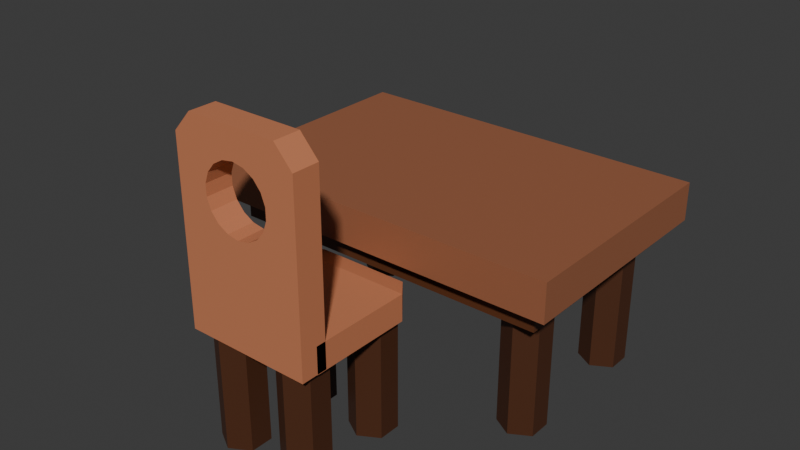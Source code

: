 # Source: schooldesk.blend  (saved by Blender 5.0.119; exported with 4.5.12 LTS)
import bpy
from mathutils import Matrix  # noqa: F401  (used for matrix-valued properties, if any)

bpy.ops.wm.read_factory_settings(use_empty=True)
scene = bpy.context.scene
scene.name = 'Scene'

# ---- collections
col_collection = bpy.data.collections.new('Collection'); scene.collection.children.link(col_collection)

# ---- materials (node trees are filled in below, after node groups)
mat_material_003 = bpy.data.materials.new('Material.003')
mat_material_002 = bpy.data.materials.new('Material.002')
mat_material_001 = bpy.data.materials.new('Material.001')
mat_material_005 = bpy.data.materials.new('Material.005')

# ---- material node trees
mat_material_003.use_nodes = True; mat_material_003.node_tree.nodes.clear()
_N = mat_material_003.node_tree.nodes; _L = mat_material_003.node_tree.links
n0 = _N.new('ShaderNodeBsdfPrincipled'); n0.name = 'Principled BSDF'; n0.location = (-200, 100)
n0.inputs[0].default_value = (0.07673, 0.02502, 0.009399, 1.0)
n1 = _N.new('ShaderNodeOutputMaterial'); n1.name = 'Material Output'; n1.location = (200, 100)
_L.new(n0.outputs[0], n1.inputs[0])
n1.is_active_output = True
mat_material_002.use_nodes = True; mat_material_002.node_tree.nodes.clear()
_N = mat_material_002.node_tree.nodes; _L = mat_material_002.node_tree.links
n0 = _N.new('ShaderNodeBsdfPrincipled'); n0.name = 'Principled BSDF'; n0.location = (-200, 100)
n0.inputs[0].default_value = (0.113, 0.03544, 0.01263, 1.0)
n1 = _N.new('ShaderNodeOutputMaterial'); n1.name = 'Material Output'; n1.location = (200, 100)
_L.new(n0.outputs[0], n1.inputs[0])
n1.is_active_output = True
mat_material_001.use_nodes = True; mat_material_001.node_tree.nodes.clear()
_N = mat_material_001.node_tree.nodes; _L = mat_material_001.node_tree.links
n0 = _N.new('ShaderNodeBsdfPrincipled'); n0.name = 'Principled BSDF'; n0.location = (-200, 100)
n0.inputs[0].default_value = (0.3389, 0.1236, 0.06031, 1.0)
n1 = _N.new('ShaderNodeOutputMaterial'); n1.name = 'Material Output'; n1.location = (200, 100)
_L.new(n0.outputs[0], n1.inputs[0])
n1.is_active_output = True
mat_material_005.use_nodes = True; mat_material_005.node_tree.nodes.clear()
_N = mat_material_005.node_tree.nodes; _L = mat_material_005.node_tree.links
n0 = _N.new('ShaderNodeBsdfPrincipled'); n0.name = 'Principled BSDF'; n0.location = (-200, 100)
n0.inputs[0].default_value = (0.5942, 0.2118, 0.1009, 1.0)
n1 = _N.new('ShaderNodeOutputMaterial'); n1.name = 'Material Output'; n1.location = (200, 100)
_L.new(n0.outputs[0], n1.inputs[0])
n1.is_active_output = True

# ---- world
world_world = bpy.data.worlds.new('World'); scene.world = world_world
world_world.use_nodes = True; world_world.node_tree.nodes.clear()
_N = world_world.node_tree.nodes; _L = world_world.node_tree.links
n0 = _N.new('ShaderNodeOutputWorld'); n0.name = 'World Output'; n0.location = (200, 100)
n1 = _N.new('ShaderNodeBackground'); n1.name = 'Background'; n1.location = (-200, 100)
n1.inputs[0].default_value = (0.05088, 0.05088, 0.05088, 1.0)
_L.new(n1.outputs[0], n0.inputs[0])
n0.is_active_output = True
world_world.color = (0.05088, 0.05088, 0.05088)
world_world.sun_shadow_jitter_overblur = 0.0

# ---- meshes
me_cylinder = bpy.data.meshes.new('Cylinder')
me_cylinder.from_pydata([(0.0, 1.0, -1.0), (0.0, 1.0, 1.0), (0.866, 0.5, -1.0), (0.866, 0.5, 1.0), (0.866, -0.5, -1.0), (0.866, -0.5, 1.0), (0.0, -1.0, -1.0), (0.0, -1.0, 1.0), (-0.866, -0.5, -1.0), (-0.866, -0.5, 1.0), (-0.866, 0.5, -1.0), (-0.866, 0.5, 1.0)], [], [(0, 1, 3, 2), (2, 3, 5, 4), (4, 5, 7, 6), (6, 7, 9, 8), (3, 1, 11, 9, 7, 5), (8, 9, 11, 10), (10, 11, 1, 0), (0, 2, 4, 6, 8, 10)])
_uv = me_cylinder.uv_layers.new(name='UVMap')
_uv.uv.foreach_set('vector', [1.0, 0.5, 1.0, 1.0, 0.8333, 1.0, 0.8333, 0.5, 0.8333, 0.5, 0.8333, 1.0, 0.6667, 1.0, 0.6667, 0.5, 0.6667, 0.5, 0.6667, 1.0, 0.5, 1.0, 0.5, 0.5, 0.5, 0.5, 0.5, 1.0, 0.3333, 1.0, 0.3333, 0.5, 0.4578, 0.37, 0.25, 0.49, 0.04215, 0.37, 0.04215, 0.13, 0.25, 0.01, 0.4578, 0.13, 0.3333, 0.5, 0.3333, 1.0, 0.1667, 1.0, 0.1667, 0.5, 0.1667, 0.5, 0.1667, 1.0, -8.941e-08, 1.0, -8.941e-08, 0.5, 0.75, 0.49, 0.9578, 0.37, 0.9578, 0.13, 0.75, 0.01, 0.5422, 0.13, 0.5422, 0.37])
me_cylinder.materials.append(mat_material_003)
me_cylinder.update()
me_cylinder_001 = bpy.data.meshes.new('Cylinder.001')
me_cylinder_001.from_pydata([(0.0, 1.0, -1.0), (0.0, 1.0, 1.0), (0.866, 0.5, -1.0), (0.866, 0.5, 1.0), (0.866, -0.5, -1.0), (0.866, -0.5, 1.0), (0.0, -1.0, -1.0), (0.0, -1.0, 1.0), (-0.866, -0.5, -1.0), (-0.866, -0.5, 1.0), (-0.866, 0.5, -1.0), (-0.866, 0.5, 1.0)], [], [(0, 1, 3, 2), (2, 3, 5, 4), (4, 5, 7, 6), (6, 7, 9, 8), (3, 1, 11, 9, 7, 5), (8, 9, 11, 10), (10, 11, 1, 0), (0, 2, 4, 6, 8, 10)])
_uv = me_cylinder_001.uv_layers.new(name='UVMap')
_uv.uv.foreach_set('vector', [1.0, 0.5, 1.0, 1.0, 0.8333, 1.0, 0.8333, 0.5, 0.8333, 0.5, 0.8333, 1.0, 0.6667, 1.0, 0.6667, 0.5, 0.6667, 0.5, 0.6667, 1.0, 0.5, 1.0, 0.5, 0.5, 0.5, 0.5, 0.5, 1.0, 0.3333, 1.0, 0.3333, 0.5, 0.4578, 0.37, 0.25, 0.49, 0.04215, 0.37, 0.04215, 0.13, 0.25, 0.01, 0.4578, 0.13, 0.3333, 0.5, 0.3333, 1.0, 0.1667, 1.0, 0.1667, 0.5, 0.1667, 0.5, 0.1667, 1.0, -8.941e-08, 1.0, -8.941e-08, 0.5, 0.75, 0.49, 0.9578, 0.37, 0.9578, 0.13, 0.75, 0.01, 0.5422, 0.13, 0.5422, 0.37])
me_cylinder_001.materials.append(mat_material_003)
me_cylinder_001.update()
me_cylinder_002 = bpy.data.meshes.new('Cylinder.002')
me_cylinder_002.from_pydata([(0.0, 1.0, -1.0), (0.0, 1.0, 1.0), (0.866, 0.5, -1.0), (0.866, 0.5, 1.0), (0.866, -0.5, -1.0), (0.866, -0.5, 1.0), (0.0, -1.0, -1.0), (0.0, -1.0, 1.0), (-0.866, -0.5, -1.0), (-0.866, -0.5, 1.0), (-0.866, 0.5, -1.0), (-0.866, 0.5, 1.0)], [], [(0, 1, 3, 2), (2, 3, 5, 4), (4, 5, 7, 6), (6, 7, 9, 8), (3, 1, 11, 9, 7, 5), (8, 9, 11, 10), (10, 11, 1, 0), (0, 2, 4, 6, 8, 10)])
_uv = me_cylinder_002.uv_layers.new(name='UVMap')
_uv.uv.foreach_set('vector', [1.0, 0.5, 1.0, 1.0, 0.8333, 1.0, 0.8333, 0.5, 0.8333, 0.5, 0.8333, 1.0, 0.6667, 1.0, 0.6667, 0.5, 0.6667, 0.5, 0.6667, 1.0, 0.5, 1.0, 0.5, 0.5, 0.5, 0.5, 0.5, 1.0, 0.3333, 1.0, 0.3333, 0.5, 0.4578, 0.37, 0.25, 0.49, 0.04215, 0.37, 0.04215, 0.13, 0.25, 0.01, 0.4578, 0.13, 0.3333, 0.5, 0.3333, 1.0, 0.1667, 1.0, 0.1667, 0.5, 0.1667, 0.5, 0.1667, 1.0, -8.941e-08, 1.0, -8.941e-08, 0.5, 0.75, 0.49, 0.9578, 0.37, 0.9578, 0.13, 0.75, 0.01, 0.5422, 0.13, 0.5422, 0.37])
me_cylinder_002.materials.append(mat_material_003)
me_cylinder_002.update()
me_cylinder_003 = bpy.data.meshes.new('Cylinder.003')
me_cylinder_003.from_pydata([(0.0, 1.0, -1.0), (0.0, 1.0, 1.0), (0.866, 0.5, -1.0), (0.866, 0.5, 1.0), (0.866, -0.5, -1.0), (0.866, -0.5, 1.0), (0.0, -1.0, -1.0), (0.0, -1.0, 1.0), (-0.866, -0.5, -1.0), (-0.866, -0.5, 1.0), (-0.866, 0.5, -1.0), (-0.866, 0.5, 1.0)], [], [(0, 1, 3, 2), (2, 3, 5, 4), (4, 5, 7, 6), (6, 7, 9, 8), (3, 1, 11, 9, 7, 5), (8, 9, 11, 10), (10, 11, 1, 0), (0, 2, 4, 6, 8, 10)])
_uv = me_cylinder_003.uv_layers.new(name='UVMap')
_uv.uv.foreach_set('vector', [1.0, 0.5, 1.0, 1.0, 0.8333, 1.0, 0.8333, 0.5, 0.8333, 0.5, 0.8333, 1.0, 0.6667, 1.0, 0.6667, 0.5, 0.6667, 0.5, 0.6667, 1.0, 0.5, 1.0, 0.5, 0.5, 0.5, 0.5, 0.5, 1.0, 0.3333, 1.0, 0.3333, 0.5, 0.4578, 0.37, 0.25, 0.49, 0.04215, 0.37, 0.04215, 0.13, 0.25, 0.01, 0.4578, 0.13, 0.3333, 0.5, 0.3333, 1.0, 0.1667, 1.0, 0.1667, 0.5, 0.1667, 0.5, 0.1667, 1.0, -8.941e-08, 1.0, -8.941e-08, 0.5, 0.75, 0.49, 0.9578, 0.37, 0.9578, 0.13, 0.75, 0.01, 0.5422, 0.13, 0.5422, 0.37])
me_cylinder_003.materials.append(mat_material_003)
me_cylinder_003.update()
me_cube_002 = bpy.data.meshes.new('Cube.002')
me_cube_002.from_pydata([(-1.0, -1.0, -1.0), (-1.0, -1.0, 0.1359), (-1.0, 1.0, -1.0), (-1.0, 1.0, 0.1359), (1.0, -1.0, -1.0), (1.0, -1.0, 0.1359), (1.0, 1.0, -1.0), (1.0, 1.0, 0.1359)], [], [(0, 1, 3, 2), (2, 3, 7, 6), (6, 7, 5, 4), (4, 5, 1, 0), (2, 6, 4, 0), (7, 3, 1, 5)])
_uv = me_cube_002.uv_layers.new(name='UVMap')
_uv.uv.foreach_set('vector', [0.375, 0.0, 0.625, 0.0, 0.625, 0.25, 0.375, 0.25, 0.375, 0.25, 0.625, 0.25, 0.625, 0.5, 0.375, 0.5, 0.375, 0.5, 0.625, 0.5, 0.625, 0.75, 0.375, 0.75, 0.375, 0.75, 0.625, 0.75, 0.625, 1.0, 0.375, 1.0, 0.125, 0.5, 0.375, 0.5, 0.375, 0.75, 0.125, 0.75, 0.625, 0.5, 0.875, 0.5, 0.875, 0.75, 0.625, 0.75])
me_cube_002.materials.append(mat_material_002)
me_cube_002.update()
me_cube_003 = bpy.data.meshes.new('Cube.003')
me_cube_003.from_pydata([(-1.0, -1.0, -1.0), (-1.0, -1.0, 0.7182), (-1.0, 1.0, -1.0), (-1.0, 1.0, 0.7182), (1.0, -1.0, -1.0), (1.0, -1.0, 0.7182), (1.0, 1.0, -1.0), (1.0, 1.0, 0.7182)], [], [(0, 1, 3, 2), (2, 3, 7, 6), (6, 7, 5, 4), (4, 5, 1, 0), (2, 6, 4, 0), (7, 3, 1, 5)])
_uv = me_cube_003.uv_layers.new(name='UVMap')
_uv.uv.foreach_set('vector', [0.375, 0.0, 0.625, 0.0, 0.625, 0.25, 0.375, 0.25, 0.375, 0.25, 0.625, 0.25, 0.625, 0.5, 0.375, 0.5, 0.375, 0.5, 0.625, 0.5, 0.625, 0.75, 0.375, 0.75, 0.375, 0.75, 0.625, 0.75, 0.625, 1.0, 0.375, 1.0, 0.125, 0.5, 0.375, 0.5, 0.375, 0.75, 0.125, 0.75, 0.625, 0.5, 0.875, 0.5, 0.875, 0.75, 0.625, 0.75])
me_cube_003.materials.append(mat_material_001)
me_cube_003.update()
me_cube_005 = bpy.data.meshes.new('Cube.005')
me_cube_005.from_pydata([(-1.0, -1.0, -1.0), (-1.0, -1.0, 1.0), (-1.0, 0.6498, -1.0), (-1.0, 0.6498, 1.0), (1.0, -1.0, -1.0), (1.0, -1.0, 1.0), (1.0, 0.6498, -1.0), (1.0, 0.6498, 1.0), (-0.7334, 0.9797, 0.7334), (-0.7334, 0.9797, -0.7334), (0.7334, 0.9797, -0.7334), (0.7334, 0.9797, 0.7334), (-1.0, -1.269, 12.43), (-1.0, -0.8429, 12.43), (-1.0, -1.269, -0.9599), (-1.0, -0.8429, -0.9599), (1.0, -1.269, 12.43), (1.0, -0.8429, 12.43), (1.0, -1.269, -0.9599), (1.0, -0.8429, -0.9599), (-0.7155, -1.269, 13.93), (-0.7155, -0.8429, 13.93), (0.7155, -0.8429, 13.93), (0.7155, -1.269, 13.93), (0.3387, -1.269, 7.418), (0.5189, -1.269, 8.885), (0.4563, -1.269, 8.077), (-0.5189, -1.269, 9.744), (-0.4563, -1.269, 10.55), (-0.5189, -1.269, 8.885), (-0.3387, -1.269, 11.21), (-0.3387, -1.269, 7.418), (-0.1802, -1.269, 11.64), (-0.4563, -1.269, 8.077), (-0.1802, -1.269, 6.988), (-1.565e-16, -1.269, 11.79), (7.749e-17, -1.269, 6.839), (0.3387, -1.269, 11.21), (0.5189, -1.269, 9.744), (0.4563, -1.269, 10.55), (0.1802, -1.269, 11.64), (0.1802, -1.269, 6.988), (-0.5189, -0.8429, 8.885), (-0.3387, -0.8429, 7.418), (-0.4563, -0.8429, 8.077), (-0.5189, -0.8429, 9.744), (-0.3387, -0.8429, 11.21), (-0.4563, -0.8429, 10.55), (-1.701e-17, -0.8429, 6.839), (-2.51e-16, -0.8429, 11.79), (-0.1802, -0.8429, 6.988), (-0.1802, -0.8429, 11.64), (0.3387, -0.8429, 11.21), (0.3387, -0.8429, 7.418), (0.5189, -0.8429, 8.885), (0.5189, -0.8429, 9.744), (0.4563, -0.8429, 10.55), (0.4563, -0.8429, 8.077), (0.1802, -0.8429, 11.64), (0.1802, -0.8429, 6.988)], [], [(0, 1, 3, 2), (3, 7, 11, 8), (6, 7, 5, 4), (4, 5, 1, 0), (2, 6, 4, 0), (7, 3, 1, 5), (9, 8, 11, 10), (2, 3, 8, 9), (7, 6, 10, 11), (6, 2, 9, 10), (12, 13, 15, 14), (14, 15, 19, 18), (18, 19, 17, 16), (17, 13, 21, 22), (28, 12, 14, 18, 16, 39, 38, 25, 26, 24, 41, 36, 34, 31, 33, 29, 27), (16, 12, 28, 30, 32, 35, 40, 37, 39), (47, 13, 17, 56, 52, 58, 49, 51, 46), (56, 17, 19, 15, 13, 47, 45, 42, 44, 43, 50, 48, 59, 53, 57, 54, 55), (23, 22, 21, 20), (16, 17, 22, 23), (13, 12, 20, 21), (12, 16, 23, 20), (48, 36, 41, 59), (59, 41, 24, 53), (24, 26, 57, 53), (26, 25, 54, 57), (25, 38, 55, 54), (38, 39, 56, 55), (39, 37, 52, 56), (37, 40, 58, 52), (40, 35, 49, 58), (35, 32, 51, 49), (32, 30, 46, 51), (46, 30, 28, 47), (47, 28, 27, 45), (45, 27, 29, 42), (42, 29, 33, 44), (44, 33, 31, 43), (43, 31, 34, 50), (50, 34, 36, 48)])
_uv = me_cube_005.uv_layers.new(name='UVMap')
_uv.uv.foreach_set('vector', [0.375, 0.0, 0.625, 0.0, 0.625, 0.25, 0.375, 0.25, 0.875, 0.5, 0.625, 0.5, 0.625, 0.5, 0.875, 0.5, 0.375, 0.5, 0.625, 0.5, 0.625, 0.75, 0.375, 0.75, 0.375, 0.75, 0.625, 0.75, 0.625, 1.0, 0.375, 1.0, 0.125, 0.5, 0.375, 0.5, 0.375, 0.75, 0.125, 0.75, 0.625, 0.5, 0.875, 0.5, 0.875, 0.75, 0.625, 0.75, 0.375, 0.25, 0.625, 0.25, 0.625, 0.5, 0.375, 0.5, 0.375, 0.25, 0.625, 0.25, 0.625, 0.25, 0.375, 0.25, 0.625, 0.5, 0.375, 0.5, 0.375, 0.5, 0.625, 0.5, 0.375, 0.5, 0.125, 0.5, 0.125, 0.5, 0.375, 0.5, 0.375, 0.0, 0.625, 0.0, 0.625, 0.25, 0.375, 0.25, 0.375, 0.25, 0.625, 0.25, 0.625, 0.5, 0.375, 0.5, 0.375, 0.5, 0.625, 0.5, 0.625, 0.75, 0.375, 0.75, 0.625, 0.75, 0.875, 0.75, 0.875, 0.75, 0.625, 0.75, 0.193, 0.715, 0.125, 0.75, 0.125, 0.5, 0.375, 0.5, 0.375, 0.75, 0.307, 0.715, 0.3149, 0.6999, 0.3149, 0.6838, 0.307, 0.6687, 0.2923, 0.6564, 0.2725, 0.6484, 0.25, 0.6456, 0.2275, 0.6484, 0.2077, 0.6564, 0.193, 0.6687, 0.1851, 0.6838, 0.1851, 0.6999, 0.375, 0.75, 0.125, 0.75, 0.193, 0.715, 0.2077, 0.7273, 0.2275, 0.7353, 0.25, 0.7381, 0.2725, 0.7353, 0.2923, 0.7273, 0.307, 0.715, 0.807, 0.715, 0.875, 0.75, 0.625, 0.75, 0.693, 0.715, 0.7077, 0.7273, 0.7275, 0.7353, 0.75, 0.7381, 0.7725, 0.7353, 0.7923, 0.7273, 0.693, 0.715, 0.625, 0.75, 0.625, 0.5, 0.875, 0.5, 0.875, 0.75, 0.807, 0.715, 0.8149, 0.6999, 0.8149, 0.6838, 0.807, 0.6687, 0.7923, 0.6564, 0.7725, 0.6484, 0.75, 0.6456, 0.7275, 0.6484, 0.7077, 0.6564, 0.693, 0.6687, 0.6851, 0.6838, 0.6851, 0.6999, 0.375, 0.75, 0.625, 0.75, 0.625, 1.0, 0.375, 1.0, 0.375, 0.75, 0.625, 0.75, 0.625, 0.75, 0.375, 0.75, 0.625, 0.0, 0.375, 0.0, 0.375, 0.0, 0.625, 0.0, 0.125, 0.75, 0.375, 0.75, 0.375, 0.75, 0.125, 0.75, 1.0, 0.8329, 1.0, 0.631, 0.9444, 0.631, 0.9444, 0.8329, 0.9444, 0.8329, 0.9444, 0.631, 0.8889, 0.631, 0.8889, 0.8329, 0.8889, 0.631, 0.8333, 0.631, 0.8333, 0.8329, 0.8889, 0.8329, 0.8333, 0.631, 0.7778, 0.631, 0.7778, 0.8329, 0.8333, 0.8329, 0.7778, 0.631, 0.7222, 0.631, 0.7222, 0.8329, 0.7778, 0.8329, 0.7222, 0.631, 0.6667, 0.631, 0.6667, 0.8329, 0.7222, 0.8329, 0.6667, 0.631, 0.6111, 0.631, 0.6111, 0.8329, 0.6667, 0.8329, 0.6111, 0.631, 0.5556, 0.631, 0.5556, 0.8329, 0.6111, 0.8329, 0.5556, 0.631, 0.5, 0.631, 0.5, 0.8329, 0.5556, 0.8329, 0.5, 0.631, 0.4444, 0.631, 0.4444, 0.8329, 0.5, 0.8329, 0.4444, 0.631, 0.3889, 0.631, 0.3889, 0.8329, 0.4444, 0.8329, 0.3889, 0.8329, 0.3889, 0.631, 0.3333, 0.631, 0.3333, 0.8329, 0.3333, 0.8329, 0.3333, 0.631, 0.2778, 0.631, 0.2778, 0.8329, 0.2778, 0.8329, 0.2778, 0.631, 0.2222, 0.631, 0.2222, 0.8329, 0.2222, 0.8329, 0.2222, 0.631, 0.1667, 0.631, 0.1667, 0.8329, 0.1667, 0.8329, 0.1667, 0.631, 0.1111, 0.631, 0.1111, 0.8329, 0.1111, 0.8329, 0.1111, 0.631, 0.05556, 0.631, 0.05556, 0.8329, 0.05556, 0.8329, 0.05556, 0.631, -1.863e-07, 0.631, -1.863e-07, 0.8329])
me_cube_005.materials.append(mat_material_005)
me_cube_005.update()
me_cylinder_005 = bpy.data.meshes.new('Cylinder.005')
me_cylinder_005.from_pydata([(0.0, 1.0, -1.0), (0.0, 1.0, 0.9796), (0.866, 0.5, -1.0), (0.866, 0.5, 0.9796), (0.866, -0.5, -1.0), (0.866, -0.5, 0.9796), (0.0, -1.0, -1.0), (0.0, -1.0, 0.9796), (-0.866, -0.5, -1.0), (-0.866, -0.5, 0.9796), (-0.866, 0.5, -1.0), (-0.866, 0.5, 0.9796)], [], [(0, 1, 3, 2), (2, 3, 5, 4), (4, 5, 7, 6), (6, 7, 9, 8), (3, 1, 11, 9, 7, 5), (8, 9, 11, 10), (10, 11, 1, 0), (0, 2, 4, 6, 8, 10)])
_uv = me_cylinder_005.uv_layers.new(name='UVMap')
_uv.uv.foreach_set('vector', [1.0, 0.5, 1.0, 1.0, 0.8333, 1.0, 0.8333, 0.5, 0.8333, 0.5, 0.8333, 1.0, 0.6667, 1.0, 0.6667, 0.5, 0.6667, 0.5, 0.6667, 1.0, 0.5, 1.0, 0.5, 0.5, 0.5, 0.5, 0.5, 1.0, 0.3333, 1.0, 0.3333, 0.5, 0.4578, 0.37, 0.25, 0.49, 0.04215, 0.37, 0.04215, 0.13, 0.25, 0.01, 0.4578, 0.13, 0.3333, 0.5, 0.3333, 1.0, 0.1667, 1.0, 0.1667, 0.5, 0.1667, 0.5, 0.1667, 1.0, -8.941e-08, 1.0, -8.941e-08, 0.5, 0.75, 0.49, 0.9578, 0.37, 0.9578, 0.13, 0.75, 0.01, 0.5422, 0.13, 0.5422, 0.37])
me_cylinder_005.materials.append(mat_material_003)
me_cylinder_005.update()
me_cylinder_009 = bpy.data.meshes.new('Cylinder.009')
me_cylinder_009.from_pydata([(0.0, 1.0, -1.0), (0.0, 1.0, 0.9796), (0.866, 0.5, -1.0), (0.866, 0.5, 0.9796), (0.866, -0.5, -1.0), (0.866, -0.5, 0.9796), (0.0, -1.0, -1.0), (0.0, -1.0, 0.9796), (-0.866, -0.5, -1.0), (-0.866, -0.5, 0.9796), (-0.866, 0.5, -1.0), (-0.866, 0.5, 0.9796)], [], [(0, 1, 3, 2), (2, 3, 5, 4), (4, 5, 7, 6), (6, 7, 9, 8), (3, 1, 11, 9, 7, 5), (8, 9, 11, 10), (10, 11, 1, 0), (0, 2, 4, 6, 8, 10)])
_uv = me_cylinder_009.uv_layers.new(name='UVMap')
_uv.uv.foreach_set('vector', [1.0, 0.5, 1.0, 1.0, 0.8333, 1.0, 0.8333, 0.5, 0.8333, 0.5, 0.8333, 1.0, 0.6667, 1.0, 0.6667, 0.5, 0.6667, 0.5, 0.6667, 1.0, 0.5, 1.0, 0.5, 0.5, 0.5, 0.5, 0.5, 1.0, 0.3333, 1.0, 0.3333, 0.5, 0.4578, 0.37, 0.25, 0.49, 0.04215, 0.37, 0.04215, 0.13, 0.25, 0.01, 0.4578, 0.13, 0.3333, 0.5, 0.3333, 1.0, 0.1667, 1.0, 0.1667, 0.5, 0.1667, 0.5, 0.1667, 1.0, -8.941e-08, 1.0, -8.941e-08, 0.5, 0.75, 0.49, 0.9578, 0.37, 0.9578, 0.13, 0.75, 0.01, 0.5422, 0.13, 0.5422, 0.37])
me_cylinder_009.materials.append(mat_material_003)
me_cylinder_009.update()
me_cylinder_010 = bpy.data.meshes.new('Cylinder.010')
me_cylinder_010.from_pydata([(0.0, 1.0, -1.0), (0.0, 1.0, 0.9796), (0.866, 0.5, -1.0), (0.866, 0.5, 0.9796), (0.866, -0.5, -1.0), (0.866, -0.5, 0.9796), (0.0, -1.0, -1.0), (0.0, -1.0, 0.9796), (-0.866, -0.5, -1.0), (-0.866, -0.5, 0.9796), (-0.866, 0.5, -1.0), (-0.866, 0.5, 0.9796)], [], [(0, 1, 3, 2), (2, 3, 5, 4), (4, 5, 7, 6), (6, 7, 9, 8), (3, 1, 11, 9, 7, 5), (8, 9, 11, 10), (10, 11, 1, 0), (0, 2, 4, 6, 8, 10)])
_uv = me_cylinder_010.uv_layers.new(name='UVMap')
_uv.uv.foreach_set('vector', [1.0, 0.5, 1.0, 1.0, 0.8333, 1.0, 0.8333, 0.5, 0.8333, 0.5, 0.8333, 1.0, 0.6667, 1.0, 0.6667, 0.5, 0.6667, 0.5, 0.6667, 1.0, 0.5, 1.0, 0.5, 0.5, 0.5, 0.5, 0.5, 1.0, 0.3333, 1.0, 0.3333, 0.5, 0.4578, 0.37, 0.25, 0.49, 0.04215, 0.37, 0.04215, 0.13, 0.25, 0.01, 0.4578, 0.13, 0.3333, 0.5, 0.3333, 1.0, 0.1667, 1.0, 0.1667, 0.5, 0.1667, 0.5, 0.1667, 1.0, -8.941e-08, 1.0, -8.941e-08, 0.5, 0.75, 0.49, 0.9578, 0.37, 0.9578, 0.13, 0.75, 0.01, 0.5422, 0.13, 0.5422, 0.37])
me_cylinder_010.materials.append(mat_material_003)
me_cylinder_010.update()
me_cylinder_011 = bpy.data.meshes.new('Cylinder.011')
me_cylinder_011.from_pydata([(0.0, 1.0, -1.0), (0.0, 1.0, 0.9796), (0.866, 0.5, -1.0), (0.866, 0.5, 0.9796), (0.866, -0.5, -1.0), (0.866, -0.5, 0.9796), (0.0, -1.0, -1.0), (0.0, -1.0, 0.9796), (-0.866, -0.5, -1.0), (-0.866, -0.5, 0.9796), (-0.866, 0.5, -1.0), (-0.866, 0.5, 0.9796)], [], [(0, 1, 3, 2), (2, 3, 5, 4), (4, 5, 7, 6), (6, 7, 9, 8), (3, 1, 11, 9, 7, 5), (8, 9, 11, 10), (10, 11, 1, 0), (0, 2, 4, 6, 8, 10)])
_uv = me_cylinder_011.uv_layers.new(name='UVMap')
_uv.uv.foreach_set('vector', [1.0, 0.5, 1.0, 1.0, 0.8333, 1.0, 0.8333, 0.5, 0.8333, 0.5, 0.8333, 1.0, 0.6667, 1.0, 0.6667, 0.5, 0.6667, 0.5, 0.6667, 1.0, 0.5, 1.0, 0.5, 0.5, 0.5, 0.5, 0.5, 1.0, 0.3333, 1.0, 0.3333, 0.5, 0.4578, 0.37, 0.25, 0.49, 0.04215, 0.37, 0.04215, 0.13, 0.25, 0.01, 0.4578, 0.13, 0.3333, 0.5, 0.3333, 1.0, 0.1667, 1.0, 0.1667, 0.5, 0.1667, 0.5, 0.1667, 1.0, -8.941e-08, 1.0, -8.941e-08, 0.5, 0.75, 0.49, 0.9578, 0.37, 0.9578, 0.13, 0.75, 0.01, 0.5422, 0.13, 0.5422, 0.37])
me_cylinder_011.materials.append(mat_material_003)
me_cylinder_011.update()

# ---- objects
ob_cylinder = bpy.data.objects.new('Cylinder', me_cylinder)
ob_cylinder_001 = bpy.data.objects.new('Cylinder.001', me_cylinder_001)
ob_cylinder_002 = bpy.data.objects.new('Cylinder.002', me_cylinder_002)
ob_cylinder_003 = bpy.data.objects.new('Cylinder.003', me_cylinder_003)
ob_cube = bpy.data.objects.new('Cube', me_cube_002)
ob_cube_001_col = bpy.data.objects.new('Cube.001-col', me_cube_003)
ob_cube_002_col = bpy.data.objects.new('Cube.002-col', me_cube_005)
ob_cylinder_004 = bpy.data.objects.new('Cylinder.004', me_cylinder_005)
ob_cylinder_005 = bpy.data.objects.new('Cylinder.005', me_cylinder_009)
ob_cylinder_006 = bpy.data.objects.new('Cylinder.006', me_cylinder_010)
ob_cylinder_007 = bpy.data.objects.new('Cylinder.007', me_cylinder_011)

# ---- transforms, parenting, visibility, modifiers, constraints
ob_cylinder.location = (-2.0, -1.0, 0.0)
ob_cylinder.scale = (0.3256, 0.3256, 0.8769)
ob_cylinder_001.location = (2.0, -1.0, 0.0)
ob_cylinder_001.scale = (0.3256, 0.3256, 0.8769)
ob_cylinder_002.location = (-2.0, 1.0, 0.0)
ob_cylinder_002.scale = (0.3256, 0.3256, 0.8769)
ob_cylinder_003.location = (2.0, 1.0, 0.0)
ob_cylinder_003.scale = (0.3256, 0.3256, 0.8769)
ob_cube.location = (0.0, 0.0, 1.276)
ob_cube.scale = (2.396, 1.48, 0.399)
ob_cube_001_col.location = (0.0, 0.0, 1.531)
ob_cube_001_col.scale = (2.668, 1.714, 0.3233)
ob_cube_002_col.location = (0.0, -2.681, 0.9285)
ob_cube_002_col.scale = (0.9018, 0.9018, 0.1919)
ob_cylinder_004.location = (0.5275, -2.23, -0.02772)
ob_cylinder_004.scale = (0.3256, 0.3256, 0.8769)
ob_cylinder_005.location = (0.5275, -3.453, -0.02772)
ob_cylinder_005.scale = (0.3256, 0.3256, 0.8769)
ob_cylinder_006.location = (-0.5439, -2.23, -0.02772)
ob_cylinder_006.scale = (0.3256, 0.3256, 0.8769)
ob_cylinder_007.location = (-0.5439, -3.453, -0.02772)
ob_cylinder_007.scale = (0.3256, 0.3256, 0.8769)

# ---- collection membership
col_collection.objects.link(ob_cylinder)
col_collection.objects.link(ob_cylinder_001)
col_collection.objects.link(ob_cylinder_002)
col_collection.objects.link(ob_cylinder_003)
col_collection.objects.link(ob_cube)
col_collection.objects.link(ob_cube_001_col)
col_collection.objects.link(ob_cube_002_col)
col_collection.objects.link(ob_cylinder_004)
col_collection.objects.link(ob_cylinder_005)
col_collection.objects.link(ob_cylinder_006)
col_collection.objects.link(ob_cylinder_007)

# ---- scene / render settings (as saved in the file)
scene.frame_start = 1; scene.frame_end = 250; scene.frame_set(1)
scene.render.engine = 'BLENDER_EEVEE_NEXT'
scene.render.bake_bias = 0.0
scene.render.bake_samples = 0
scene.cycles.sampling_pattern = 'TABULATED_SOBOL'
scene.eevee.use_volume_custom_range = False
bpy.context.view_layer.update()

# ---- added for rendering (the .blend has no active camera and no usable light): camera, sun
cam_auto = bpy.data.cameras.new('AutoCamera')
cam_auto.lens = 50.0
cam_auto.sensor_width = 36.0
cam_auto.clip_end = 1000.0
ob_auto_camera = bpy.data.objects.new('AutoCamera', cam_auto)
scene.collection.objects.link(ob_auto_camera)
ob_auto_camera.location = (8.2471, -10.952, 7.94589)
ob_auto_camera.rotation_euler = (1.09748, -7.21219e-08, 0.694738)
scene.camera = ob_auto_camera
light_auto_sun = bpy.data.lights.new('AutoSun', 'SUN')
light_auto_sun.energy = 3.0
light_auto_sun.angle = 0.0523599
ob_auto_sun = bpy.data.objects.new('AutoSun', light_auto_sun)
scene.collection.objects.link(ob_auto_sun)
ob_auto_sun.rotation_euler = (0.872665, 0.174533, 0.523599)
bpy.context.view_layer.update()
